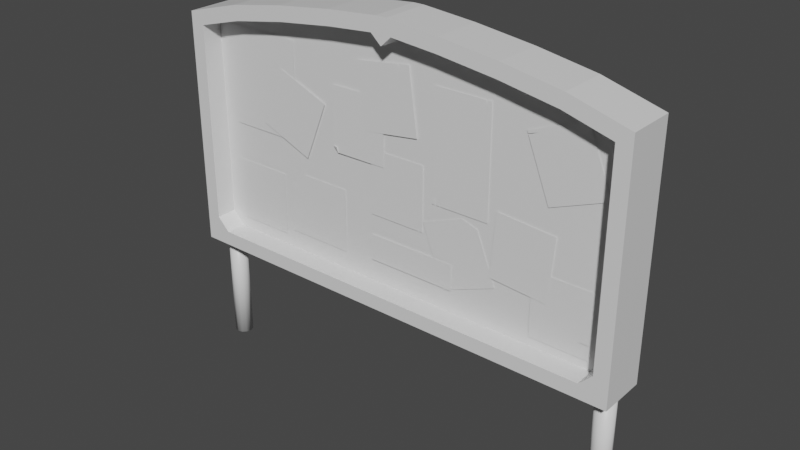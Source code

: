 # Source: quest.blend  (saved by Blender 2.91.10; exported with 4.5.12 LTS)
import bpy
from mathutils import Matrix  # noqa: F401  (used for matrix-valued properties, if any)

bpy.ops.wm.read_factory_settings(use_empty=True)
scene = bpy.context.scene
scene.name = 'Scene'

# ---- collections
col_collection = bpy.data.collections.new('Collection'); scene.collection.children.link(col_collection)

# ---- materials (node trees are filled in below, after node groups)
mat_wood = bpy.data.materials.new('wood')
mat_wood.alpha_threshold = 0.0
mat_wood.use_transparent_shadow = False
mat_wood.line_color = (0.0, 0.0, 0.0, 1.0)
mat_paper = bpy.data.materials.new('paper')
mat_paper.use_transparent_shadow = False
mat_paper_2 = bpy.data.materials.new('paper 2')
mat_paper_2.use_transparent_shadow = False

# ---- material node trees
mat_wood.use_nodes = True; mat_wood.node_tree.nodes.clear()
_N = mat_wood.node_tree.nodes; _L = mat_wood.node_tree.links
n0 = _N.new('ShaderNodeOutputMaterial'); n0.name = 'Material Output'; n0.location = (300, 300)
n1 = _N.new('ShaderNodeBsdfPrincipled'); n1.name = 'Principled BSDF'; n1.location = (10, 300)
n1.distribution = 'GGX'
n1.subsurface_method = 'BURLEY'
n1.inputs[2].default_value = 0.4
n1.inputs[3].default_value = 1.45
n1.inputs[27].default_value = (0.0, 0.0, 0.0, 1.0)
n1.inputs[28].default_value = 1.0
_L.new(n1.outputs[0], n0.inputs[0])
n0.is_active_output = True
mat_paper.use_nodes = True; mat_paper.node_tree.nodes.clear()
_N = mat_paper.node_tree.nodes; _L = mat_paper.node_tree.links
n0 = _N.new('ShaderNodeBsdfPrincipled'); n0.name = 'Principled BSDF'; n0.location = (10, 300)
n0.distribution = 'GGX'
n0.subsurface_method = 'BURLEY'
n0.inputs[3].default_value = 1.45
n0.inputs[27].default_value = (0.0, 0.0, 0.0, 1.0)
n0.inputs[28].default_value = 1.0
n1 = _N.new('ShaderNodeOutputMaterial'); n1.name = 'Material Output'; n1.location = (300, 300)
_L.new(n0.outputs[0], n1.inputs[0])
n1.is_active_output = True
mat_paper_2.use_nodes = True; mat_paper_2.node_tree.nodes.clear()
_N = mat_paper_2.node_tree.nodes; _L = mat_paper_2.node_tree.links
n0 = _N.new('ShaderNodeBsdfPrincipled'); n0.name = 'Principled BSDF'; n0.location = (10, 300)
n0.distribution = 'GGX'
n0.subsurface_method = 'BURLEY'
n0.inputs[3].default_value = 1.45
n0.inputs[27].default_value = (0.0, 0.0, 0.0, 1.0)
n0.inputs[28].default_value = 1.0
n1 = _N.new('ShaderNodeOutputMaterial'); n1.name = 'Material Output'; n1.location = (300, 300)
_L.new(n0.outputs[0], n1.inputs[0])
n1.is_active_output = True

# ---- world
world_world = bpy.data.worlds.new('World'); scene.world = world_world
world_world.use_nodes = True; world_world.node_tree.nodes.clear()
_N = world_world.node_tree.nodes; _L = world_world.node_tree.links
n0 = _N.new('ShaderNodeOutputWorld'); n0.name = 'World Output'; n0.location = (300, 300)
n1 = _N.new('ShaderNodeBackground'); n1.name = 'Background'; n1.location = (10, 300)
n1.inputs[0].default_value = (0.05088, 0.05088, 0.05088, 1.0)
_L.new(n1.outputs[0], n0.inputs[0])
n0.is_active_output = True
world_world.color = (0.05088, 0.05088, 0.05088)
world_world.use_sun_shadow = False
world_world.sun_shadow_jitter_overblur = 0.0

# ---- meshes
me_cube = bpy.data.meshes.new('Cube')
me_cube.from_pydata([(1.955, 0.2045, 1.0), (1.955, 0.2045, -1.0), (-1.955, 0.2045, 1.0), (-1.955, 0.2045, -1.0), (0.0, 0.2045, -1.0), (-0.9773, 0.2045, -1.0), (-0.9773, 0.2045, 1.221), (0.9773, 0.2045, 1.221), (0.9773, 0.2045, -1.0), (-0.4886, 0.2045, 1.284), (-0.4886, 0.2045, -1.0), (0.4886, 0.2045, -1.0), (0.4886, 0.2045, 1.284), (1.466, 0.2045, 1.137), (1.466, 0.2045, -1.0), (-1.455, 0.2045, -1.0), (-1.455, 0.2045, 1.137), (-0.04577, 0.2045, 1.323), (0.04577, 0.2045, 1.323), (0.0, 0.2045, 1.281), (-1.955, -0.2045, -1.0), (-1.955, -0.2045, 1.0), (1.955, -0.2045, 1.0), (1.955, -0.2045, -1.0), (-1.455, -0.2045, 1.137), (1.466, -0.2045, -1.0), (-0.4886, -0.2045, -1.0), (0.0, -0.2045, -1.0), (-0.4886, -0.2045, 1.284), (-0.9773, -0.2045, 1.221), (-1.455, -0.2045, -1.0), (-0.9773, -0.2045, -1.0), (0.4886, -0.2045, -1.0), (0.9773, -0.2045, -1.0), (1.466, -0.2045, 1.137), (0.9773, -0.2045, 1.221), (0.4886, -0.2045, 1.284), (0.0, -0.2045, 1.281), (0.04577, -0.2045, 1.323), (-0.04577, -0.2045, 1.323), (1.832, -0.2045, 0.9071), (1.828, -0.03138, 0.9041), (-1.828, -0.03138, 0.9036), (-1.832, -0.2045, 0.9065), (0.0, -0.2045, -0.8774), (0.0, -0.03138, -0.8735), (-0.9589, -0.2045, 1.1), (-0.9586, -0.03138, 1.096), (-0.9773, -0.2045, -0.8774), (-0.9773, -0.03138, -0.8735), (0.9773, -0.2045, -0.8774), (0.9773, -0.03138, -0.8735), (0.9591, -0.2045, 1.1), (0.9588, -0.03138, 1.096), (-0.4886, -0.03138, -0.8735), (-0.4886, -0.2045, -0.8774), (-0.4753, -0.03138, 1.158), (-0.4755, -0.2045, 1.162), (0.4755, -0.2045, 1.162), (0.4753, -0.03138, 1.158), (0.4886, -0.03138, -0.8735), (0.4886, -0.2045, -0.8774), (1.466, -0.03138, -0.8735), (1.466, -0.2045, -0.8774), (1.438, -0.03138, 1.013), (1.439, -0.2045, 1.017), (-1.428, -0.03138, 1.013), (-1.428, -0.2045, 1.017), (-1.455, -0.03138, -0.8735), (-1.455, -0.2045, -0.8774), (0.09009, -0.03138, 1.192), (0.08872, -0.2045, 1.196), (-0.08872, -0.2045, 1.196), (-0.09009, -0.03138, 1.192), (0.0, -0.2045, 1.115), (0.0, -0.03138, 1.109), (1.72, -0.03138, -0.8735), (1.828, -0.03138, -0.7653), (1.832, -0.2045, -0.7693), (1.724, -0.2045, -0.8774), (1.908, -0.2045, -0.9539), (-1.724, -0.2045, -0.8774), (-1.832, -0.2045, -0.7693), (-1.908, -0.2045, -0.9539), (-1.828, -0.03138, -0.7653), (-1.72, -0.03138, -0.8735)], [], [(16, 2, 21, 24), (43, 67, 24, 21), (20, 21, 2, 3), (14, 1, 23, 25), (1, 0, 22, 23), (14, 13, 0, 1), (4, 19, 18, 12, 11), (10, 4, 27, 26), (17, 9, 28, 39), (61, 44, 27, 32), (15, 5, 31, 30), (15, 16, 6, 5), (46, 57, 28, 29), (9, 6, 29, 28), (13, 7, 35, 34), (63, 50, 33, 25), (11, 12, 7, 8), (11, 8, 33, 32), (44, 55, 26, 27), (10, 9, 17, 19, 4), (5, 10, 26, 31), (5, 6, 9, 10), (4, 11, 32, 27), (7, 12, 36, 35), (50, 61, 32, 33), (65, 40, 22, 34), (0, 13, 34, 22), (8, 7, 13, 14), (8, 14, 25, 33), (3, 2, 16, 15), (3, 15, 30, 20), (67, 46, 29, 24), (6, 16, 24, 29), (38, 39, 37), (17, 18, 19), (17, 39, 38, 18), (12, 18, 38, 36), (40, 78, 80, 23, 22), (84, 42, 43, 82), (68, 66, 42, 84, 85), (60, 59, 70, 75, 45), (48, 69, 30, 31), (55, 48, 31, 26), (62, 64, 53, 51), (58, 52, 35, 36), (51, 53, 59, 60), (57, 72, 39, 28), (49, 47, 66, 68), (52, 65, 34, 35), (81, 69, 68, 85), (54, 56, 47, 49), (45, 75, 73, 56, 54), (72, 74, 37, 39), (74, 71, 38, 37), (71, 58, 36, 38), (83, 82, 43, 21, 20), (63, 79, 76, 62), (67, 43, 42, 66), (76, 77, 41, 64, 62), (55, 44, 45, 54), (57, 46, 47, 56), (69, 48, 49, 68), (61, 50, 51, 60), (65, 52, 53, 64), (48, 55, 54, 49), (52, 58, 59, 53), (44, 61, 60, 45), (50, 63, 62, 51), (40, 65, 64, 41), (46, 67, 66, 47), (69, 81, 83, 20, 30), (75, 70, 71, 74), (73, 75, 74, 72), (70, 59, 58, 71), (56, 73, 72, 57), (80, 79, 63, 25, 23), (78, 79, 80), (81, 82, 83), (81, 85, 84, 82), (76, 79, 78, 77), (41, 77, 78, 40)])
_uv = me_cube.uv_layers.new(name='UVMap')
_uv.uv.foreach_set('vector', [0.843, 0.5, 0.875, 0.5, 0.875, 0.75, 0.843, 0.75, 0.6096, 0.9922, 0.6105, 0.9663, 0.625, 0.968, 0.625, 1.0, 0.375, 0.0, 0.625, 0.0, 0.625, 0.25, 0.375, 0.25, 0.3438, 0.5, 0.375, 0.5, 0.375, 0.75, 0.3438, 0.75, 0.375, 0.5, 0.625, 0.5, 0.625, 0.75, 0.375, 0.75, 0.375, 0.4688, 0.625, 0.4688, 0.625, 0.5, 0.375, 0.5, 0.375, 0.375, 0.6201, 0.375, 0.625, 0.3779, 0.625, 0.4062, 0.375, 0.4062, 0.2188, 0.5, 0.25, 0.5, 0.25, 0.75, 0.2188, 0.75, 0.7529, 0.5, 0.7812, 0.5, 0.7812, 0.75, 0.7529, 0.75, 0.3884, 0.8438, 0.3882, 0.875, 0.375, 0.875, 0.375, 0.8438, 0.157, 0.5, 0.1875, 0.5, 0.1875, 0.75, 0.157, 0.75, 0.375, 0.282, 0.625, 0.282, 0.625, 0.3125, 0.375, 0.3125, 0.611, 0.9363, 0.6115, 0.9054, 0.625, 0.9062, 0.625, 0.9375, 0.7812, 0.5, 0.8125, 0.5, 0.8125, 0.75, 0.7812, 0.75, 0.6562, 0.5, 0.6875, 0.5, 0.6875, 0.75, 0.6562, 0.75, 0.3893, 0.7812, 0.3888, 0.8125, 0.375, 0.8125, 0.375, 0.7812, 0.375, 0.4062, 0.625, 0.4062, 0.625, 0.4375, 0.375, 0.4375, 0.2812, 0.5, 0.3125, 0.5, 0.3125, 0.75, 0.2812, 0.75, 0.3882, 0.875, 0.3884, 0.9062, 0.375, 0.9062, 0.375, 0.875, 0.375, 0.3438, 0.625, 0.3438, 0.625, 0.3721, 0.6201, 0.375, 0.375, 0.375, 0.1875, 0.5, 0.2188, 0.5, 0.2188, 0.75, 0.1875, 0.75, 0.375, 0.3125, 0.625, 0.3125, 0.625, 0.3438, 0.375, 0.3438, 0.25, 0.5, 0.2812, 0.5, 0.2812, 0.75, 0.25, 0.75, 0.6875, 0.5, 0.7188, 0.5, 0.7188, 0.75, 0.6875, 0.75, 0.3888, 0.8125, 0.3884, 0.8438, 0.375, 0.8438, 0.375, 0.8125, 0.6102, 0.783, 0.6096, 0.7578, 0.625, 0.75, 0.625, 0.7812, 0.625, 0.5, 0.6562, 0.5, 0.6562, 0.75, 0.625, 0.75, 0.375, 0.4375, 0.625, 0.4375, 0.625, 0.4688, 0.375, 0.4688, 0.3125, 0.5, 0.3438, 0.5, 0.3438, 0.75, 0.3125, 0.75, 0.375, 0.25, 0.625, 0.25, 0.625, 0.282, 0.375, 0.282, 0.125, 0.5, 0.157, 0.5, 0.157, 0.75, 0.125, 0.75, 0.6105, 0.9663, 0.611, 0.9363, 0.625, 0.9375, 0.625, 0.968, 0.8125, 0.5, 0.843, 0.5, 0.843, 0.75, 0.8125, 0.75, 0.6242, 0.8721, 0.625, 0.8779, 0.6201, 0.875, 0.625, 0.3721, 0.6246, 0.375, 0.6201, 0.375, 0.7529, 0.5, 0.7529, 0.75, 0.7471, 0.75, 0.7471, 0.5, 0.7188, 0.5, 0.7471, 0.5, 0.7471, 0.75, 0.7188, 0.75, 0.6096, 0.7578, 0.4033, 0.7578, 0.3806, 0.7529, 0.375, 0.75, 0.625, 0.75, 0.4038, 0.9919, 0.6091, 0.9919, 0.6096, 0.9922, 0.4033, 0.9922, 0.3898, 0.968, 0.61, 0.9663, 0.6091, 0.9919, 0.4038, 0.9919, 0.3903, 0.985, 0.3889, 0.8438, 0.6111, 0.8446, 0.6113, 0.8692, 0.6016, 0.875, 0.3886, 0.875, 0.3888, 0.9375, 0.3893, 0.968, 0.375, 0.968, 0.375, 0.9375, 0.3884, 0.9062, 0.3888, 0.9375, 0.375, 0.9375, 0.375, 0.9062, 0.3898, 0.7813, 0.6097, 0.783, 0.6107, 0.8137, 0.3892, 0.8125, 0.6115, 0.8446, 0.6111, 0.8137, 0.625, 0.8125, 0.625, 0.8438, 0.3892, 0.8125, 0.6107, 0.8137, 0.6111, 0.8446, 0.3889, 0.8438, 0.6115, 0.9054, 0.6117, 0.8807, 0.625, 0.8779, 0.625, 0.9062, 0.3892, 0.9375, 0.6106, 0.9363, 0.61, 0.9663, 0.3898, 0.968, 0.6111, 0.8137, 0.6102, 0.783, 0.625, 0.7812, 0.625, 0.8125, 0.3898, 0.9852, 0.3893, 0.968, 0.3898, 0.968, 0.3903, 0.985, 0.3889, 0.9062, 0.6111, 0.9054, 0.6106, 0.9363, 0.3892, 0.9375, 0.3886, 0.875, 0.6016, 0.875, 0.6113, 0.8808, 0.6111, 0.9054, 0.3889, 0.9062, 0.6117, 0.8807, 0.6022, 0.875, 0.6201, 0.875, 0.625, 0.8779, 0.6022, 0.875, 0.6117, 0.8693, 0.625, 0.8721, 0.6201, 0.875, 0.6117, 0.8693, 0.6115, 0.8446, 0.625, 0.8438, 0.625, 0.8721, 0.3806, 0.9971, 0.4033, 0.9922, 0.6096, 0.9922, 0.625, 1.0, 0.375, 1.0, 0.3893, 0.7812, 0.3898, 0.7648, 0.3903, 0.765, 0.3898, 0.7813, 0.6105, 0.9663, 0.6096, 0.9922, 0.6091, 0.9919, 0.61, 0.9663, 0.3903, 0.765, 0.4038, 0.7581, 0.6091, 0.7581, 0.6097, 0.783, 0.3898, 0.7813, 0.3884, 0.9062, 0.3882, 0.875, 0.3886, 0.875, 0.3889, 0.9062, 0.6115, 0.9054, 0.611, 0.9363, 0.6106, 0.9363, 0.6111, 0.9054, 0.3893, 0.968, 0.3888, 0.9375, 0.3892, 0.9375, 0.3898, 0.968, 0.3884, 0.8438, 0.3888, 0.8125, 0.3892, 0.8125, 0.3889, 0.8438, 0.6102, 0.783, 0.6111, 0.8137, 0.6107, 0.8137, 0.6097, 0.783, 0.3888, 0.9375, 0.3884, 0.9062, 0.3889, 0.9062, 0.3892, 0.9375, 0.6111, 0.8137, 0.6115, 0.8446, 0.6111, 0.8446, 0.6107, 0.8137, 0.3882, 0.875, 0.3884, 0.8438, 0.3889, 0.8438, 0.3886, 0.875, 0.3888, 0.8125, 0.3893, 0.7812, 0.3898, 0.7813, 0.3892, 0.8125, 0.6096, 0.7578, 0.6102, 0.783, 0.6097, 0.783, 0.6091, 0.7581, 0.611, 0.9363, 0.6105, 0.9663, 0.61, 0.9663, 0.6106, 0.9363, 0.3893, 0.968, 0.3898, 0.9852, 0.3806, 0.9971, 0.375, 1.0, 0.375, 0.968, 0.6016, 0.875, 0.6113, 0.8692, 0.6117, 0.8693, 0.6022, 0.875, 0.6113, 0.8808, 0.6016, 0.875, 0.6022, 0.875, 0.6117, 0.8807, 0.6113, 0.8692, 0.6111, 0.8446, 0.6115, 0.8446, 0.6117, 0.8693, 0.6111, 0.9054, 0.6113, 0.8808, 0.6117, 0.8807, 0.6115, 0.9054, 0.3806, 0.7529, 0.3898, 0.7648, 0.3893, 0.7812, 0.375, 0.7812, 0.375, 0.75, 0.4033, 0.7578, 0.39, 0.7578, 0.3806, 0.7529, 0.3898, 0.9852, 0.39, 0.9922, 0.3806, 0.9971, 0.3898, 0.9852, 0.3903, 0.985, 0.4038, 0.9919, 0.4033, 0.9922, 0.3903, 0.765, 0.3898, 0.7648, 0.4033, 0.7578, 0.4038, 0.7581, 0.6091, 0.7581, 0.4038, 0.7581, 0.4033, 0.7578, 0.6096, 0.7578])
me_cube.materials.append(mat_wood)
me_cube.use_remesh_preserve_volume = False
me_cube.use_remesh_preserve_attributes = False
me_cube.use_mirror_vertex_groups = False
me_cube.update()
me_cylinder = bpy.data.meshes.new('Cylinder')
me_cylinder.from_pydata([(23.16, 1.0, -1.0), (23.16, 1.0, 11.45), (23.66, 0.866, -1.0), (23.66, 0.866, 11.45), (24.02, 0.5, -1.0), (24.02, 0.5, 11.45), (24.16, -4.371e-08, -1.0), (24.16, -4.371e-08, 11.45), (24.02, -0.5, -1.0), (24.02, -0.5, 11.45), (23.66, -0.866, -1.0), (23.66, -0.866, 11.45), (23.16, -1.0, -1.0), (23.16, -1.0, 11.45), (22.66, -0.866, -1.0), (22.66, -0.866, 11.45), (22.29, -0.5, -1.0), (22.29, -0.5, 11.45), (22.16, -4.649e-07, -1.0), (22.16, -4.649e-07, 11.45), (22.29, 0.5, -1.0), (22.29, 0.5, 11.45), (22.66, 0.866, -1.0), (22.66, 0.866, 11.45)], [], [(0, 1, 3, 2), (2, 3, 5, 4), (4, 5, 7, 6), (6, 7, 9, 8), (8, 9, 11, 10), (10, 11, 13, 12), (12, 13, 15, 14), (14, 15, 17, 16), (16, 17, 19, 18), (18, 19, 21, 20), (3, 1, 23, 21, 19, 17, 15, 13, 11, 9, 7, 5), (20, 21, 23, 22), (22, 23, 1, 0), (0, 2, 4, 6, 8, 10, 12, 14, 16, 18, 20, 22)])
me_cylinder.polygons.foreach_set('use_smooth', [True] * 14)
_uv = me_cylinder.uv_layers.new(name='UVMap')
_uv.uv.foreach_set('vector', [1.0, 0.5, 1.0, 1.0, 0.9167, 1.0, 0.9167, 0.5, 0.9167, 0.5, 0.9167, 1.0, 0.8333, 1.0, 0.8333, 0.5, 0.8333, 0.5, 0.8333, 1.0, 0.75, 1.0, 0.75, 0.5, 0.75, 0.5, 0.75, 1.0, 0.6667, 1.0, 0.6667, 0.5, 0.6667, 0.5, 0.6667, 1.0, 0.5833, 1.0, 0.5833, 0.5, 0.5833, 0.5, 0.5833, 1.0, 0.5, 1.0, 0.5, 0.5, 0.5, 0.5, 0.5, 1.0, 0.4167, 1.0, 0.4167, 0.5, 0.4167, 0.5, 0.4167, 1.0, 0.3333, 1.0, 0.3333, 0.5, 0.3333, 0.5, 0.3333, 1.0, 0.25, 1.0, 0.25, 0.5, 0.25, 0.5, 0.25, 1.0, 0.1667, 1.0, 0.1667, 0.5, 0.37, 0.4578, 0.25, 0.49, 0.13, 0.4578, 0.04215, 0.37, 0.01, 0.25, 0.04215, 0.13, 0.13, 0.04215, 0.25, 0.01, 0.37, 0.04215, 0.4578, 0.13, 0.49, 0.25, 0.4578, 0.37, 0.1667, 0.5, 0.1667, 1.0, 0.08333, 1.0, 0.08333, 0.5, 0.08333, 0.5, 0.08333, 1.0, 7.451e-08, 1.0, 7.451e-08, 0.5, 0.75, 0.49, 0.87, 0.4578, 0.9578, 0.37, 0.99, 0.25, 0.9578, 0.13, 0.87, 0.04215, 0.75, 0.01, 0.63, 0.04215, 0.5422, 0.13, 0.51, 0.25, 0.5422, 0.37, 0.63, 0.4578])
me_cylinder.materials.append(mat_wood)
me_cylinder.use_remesh_fix_poles = True
me_cylinder.use_remesh_preserve_attributes = False
me_cylinder.use_mirror_vertex_groups = False
me_cylinder.update()
me_plane = bpy.data.meshes.new('Plane')
me_plane.from_pydata([(-0.9111, -1.0, 0.1471), (0.9111, -1.0, 0.1471), (-0.9111, 1.0, 0.1471), (0.9111, 1.0, 0.1471), (4.852, 1.008, 0.1471), (6.545, 1.681, 0.1471), (4.114, 2.867, 0.1471), (5.807, 3.54, 0.1471), (-2.126, 0.7399, 0.2321), (-6.193, -2.781, 0.1471), (-4.371, -2.781, 0.1471), (-6.193, -0.7807, 0.1471), (-4.371, -0.7807, 0.1471), (4.496, -2.876, 0.1471), (6.318, -2.876, 0.1471), (4.496, -0.876, 0.1471), (6.318, -0.876, 0.1471), (3.062, 3.342, 0.1471), (1.24, 3.342, 0.1471), (3.062, -0.02008, 0.1471), (1.24, -0.02008, 0.1471), (-4.077, -2.569, 0.1471), (-1.92, -2.569, 0.1471), (-1.92, -0.5685, 0.1471), (-3.783, 0.416, 0.1471), (-6.586, 3.493, 0.1471), (-3.783, 3.493, 0.1471), (-1.088, 1.476, 0.1739), (0.7171, 1.728, 0.1739), (-1.364, 3.457, 0.1739), (0.4407, 3.709, 0.1739), (1.666, -2.521, 0.1471), (3.36, -1.848, 0.1471), (0.9281, -0.6618, 0.1471), (0.05997, 3.655, 0.1739), (2.235, -0.1429, 0.1471), (2.748, -0.3074, 0.1471), (0.09917, 3.661, 0.1739), (0.1456, 3.198, 0.1739), (-6.231, 0.416, 0.1471), (-6.586, 0.9787, 0.1471), (-4.077, -1.018, 0.1471), (-3.52, -0.5685, 0.1471), (-3.98, -1.006, 0.1471), (-3.87, -0.9533, 0.1471), (-3.761, -0.8573, 0.1471), (-3.662, -0.7409, 0.1471), (-3.585, -0.661, 0.1471), (0.7644, -1.0, 0.1471), (0.8011, -1.0, 0.1471), (0.802, -0.9984, 0.1471), (0.7993, -0.7188, 0.1471), (6.318, -2.432, 0.1471), (6.318, -2.46, 0.1471), (5.939, -2.432, 0.1471), (4.155, 2.762, 0.1471), (4.145, 2.787, 0.1471), (4.433, 2.88, 0.1471), (2.888, 3.342, 0.1471), (2.926, 3.342, 0.1471), (2.919, 2.995, 0.1471), (1.381, -0.02008, 0.1471), (1.328, -0.02008, 0.1471), (1.338, 0.4877, 0.1471), (1.523, -0.02008, 0.1471), (1.484, -0.02008, 0.1471), (1.469, 0.2796, 0.1471), (-2.277, 0.7313, 0.1926), (-2.277, 0.7342, 0.1846), (-2.111, 0.5558, 0.1846), (-2.114, 0.5558, 0.1926)], [], [(0, 48, 51, 49, 50, 1, 3, 2), (4, 5, 7, 6, 56, 57, 55), (9, 10, 12, 11), (13, 14, 53, 54, 52, 16, 15), (20, 62, 63, 61, 65, 66, 64, 19, 17, 59, 60, 58, 18), (21, 22, 23, 42, 47, 46, 45, 44, 43, 41), (27, 28, 30, 37, 38, 34, 29), (31, 32, 36, 35, 33), (40, 39, 24, 26, 25), (1, 50, 49), (8, 70, 67), (67, 70, 69, 68)])
_uv = me_plane.uv_layers.new(name='UVMap')
_uv.uv.foreach_set('vector', [0.0, 0.0, 0.9195, 0.0, 0.9387, 0.1406, 0.9396, 0.0, 0.9402, 0.0007982, 1.0, 0.0, 1.0, 1.0, 0.0, 1.0, 0.0, 0.0, 1.0, 0.0, 1.0, 1.0, 0.0, 1.0, 0.0, 0.9567, 0.1657, 0.9472, 0.0, 0.9436, 0.0, 0.0, 1.0, 0.0, 1.0, 1.0, 0.0, 1.0, 0.0, 0.0, 1.0, 0.0, 1.0, 0.2078, 0.792, 0.2221, 1.0, 0.222, 1.0, 1.0, 0.0, 1.0, 0.0, 0.0, 0.04844, 0.0, 0.05388, 0.151, 0.07742, 0.0, 0.134, 0.0, 0.1257, 0.08912, 0.155, 0.0, 1.0, 0.0, 1.0, 1.0, 0.9251, 1.0, 0.9215, 0.8967, 0.9041, 1.0, 0.0, 1.0, 0.0, 0.0, 1.0, 0.0, 1.0, 1.0, 0.2583, 1.0, 0.228, 0.9538, 0.1926, 0.9138, 0.1465, 0.8556, 0.09599, 0.8076, 0.0452, 0.7812, 0.0, 0.7752, 0.0, 0.0, 1.0, 0.0, 1.0, 1.0, 0.8107, 1.0, 0.8009, 0.7678, 0.789, 1.0, 0.0, 1.0, 0.0, 0.0, 1.0, 0.0, 1.0, 0.8289, 0.7716, 1.0, 0.0, 1.0, 0.0, 0.1828, 0.1265, 0.0, 1.0, 0.0, 1.0, 1.0, 0.0, 1.0, 1.0, 0.0, 0.9402, 0.0007982, 0.9396, 0.0, 0.0, 0.0, 0.08956, 0.0, 0.0, 0.08775, 0.0, 0.08775, 0.08956, 0.0, 0.09103, 0.0, 0.0, 0.08919])
me_plane.materials.append(mat_paper)
me_plane.use_remesh_fix_poles = True
me_plane.use_remesh_preserve_attributes = False
me_plane.use_mirror_vertex_groups = False
me_plane.update()
me_plane_001 = bpy.data.meshes.new('Plane.001')
me_plane_001.from_pydata([(-0.4552, 0.5558, 0.1649), (-2.277, 2.556, 0.1649), (-0.4552, 2.556, 0.1649), (-5.037, 0.7071, 0.1701), (-3.347, 0.02724, 0.1701), (-4.291, 2.563, 0.1701), (-2.601, 1.883, 0.1701), (3.179, -1.572, 0.1577), (4.996, -1.713, 0.1577), (3.333, 0.4217, 0.1577), (5.15, 0.2815, 0.1577), (-0.9111, -2.453, 0.1681), (1.941, -2.453, 0.1681), (-0.9111, -1.639, 0.1681), (1.941, -1.639, 0.1681), (-2.277, 0.7342, 0.1846), (-2.111, 0.5558, 0.1846)], [], [(3, 4, 6, 5), (7, 8, 10, 9), (11, 12, 14, 13), (15, 16, 0, 2, 1)])
_uv = me_plane_001.uv_layers.new(name='UVMap')
_uv.uv.foreach_set('vector', [0.0, 0.0, 1.0, 0.0, 1.0, 1.0, 0.0, 1.0, 0.0, 0.0, 1.0, 0.0, 1.0, 1.0, 0.0, 1.0, 0.0, 0.0, 1.0, 0.0, 1.0, 1.0, 0.0, 1.0, 0.0, 0.08919, 0.09103, 0.0, 1.0, 0.0, 1.0, 1.0, 0.0, 1.0])
me_plane_001.materials.append(mat_paper_2)
me_plane_001.use_remesh_fix_poles = True
me_plane_001.use_remesh_preserve_attributes = False
me_plane_001.use_mirror_vertex_groups = False
me_plane_001.update()

# ---- objects
ob_panneau = bpy.data.objects.new('panneau', me_cube)
ob_pilier = bpy.data.objects.new('pilier', me_cylinder)
ob_quest = bpy.data.objects.new('quest', me_plane)
ob_quest_2 = bpy.data.objects.new('quest 2', me_plane_001)

# ---- transforms, parenting, visibility, modifiers, constraints
ob_panneau.location = (0.0, 0.0, 23.84)
ob_panneau.scale = (12.57, 12.57, 12.57)
ob_panneau.lock_rotations_4d = False
ob_panneau.empty_display_type = 'ARROWS'
ob_panneau.lineart.crease_threshold = 0.0
ob_pilier.location = (0.0, 0.0, 0.0)
ob_pilier.lineart.crease_threshold = 0.0
_m = ob_pilier.modifiers.new('Mirror', 'MIRROR')
ob_quest.location = (0.0, 0.0, 23.5)
ob_quest.rotation_euler = (1.571, -0.0, 0.0)
ob_quest.scale = (3.373, 3.373, 3.373)
ob_quest.lineart.crease_threshold = 0.0
ob_quest_2.location = (0.0, 0.0, 23.5)
ob_quest_2.rotation_euler = (1.571, -0.0, 0.0)
ob_quest_2.scale = (3.373, 3.373, 3.373)
ob_quest_2.lineart.crease_threshold = 0.0

# ---- collection membership
col_collection.objects.link(ob_panneau)
col_collection.objects.link(ob_pilier)
col_collection.objects.link(ob_quest)
col_collection.objects.link(ob_quest_2)

# ---- scene / render settings (as saved in the file)
scene.frame_start = 1; scene.frame_end = 250; scene.frame_set(1)
scene.render.engine = 'BLENDER_EEVEE_NEXT'
scene.cycles.use_denoising = False
scene.cycles.samples = 128
scene.cycles.sampling_pattern = 'TABULATED_SOBOL'
scene.cycles.use_adaptive_sampling = False
scene.cycles.use_light_tree = False
scene.view_settings.view_transform = 'Filmic'
bpy.context.view_layer.update()

# ---- added for rendering (the .blend has no active camera and no usable light): camera, sun
cam_auto = bpy.data.cameras.new('AutoCamera')
cam_auto.lens = 50.0
cam_auto.sensor_width = 36.0
cam_auto.clip_end = 1047.46
ob_auto_camera = bpy.data.objects.new('AutoCamera', cam_auto)
scene.collection.objects.link(ob_auto_camera)
ob_auto_camera.location = (59.6844, -71.6213, 67.4831)
ob_auto_camera.rotation_euler = (1.09748, -7.21219e-08, 0.694738)
scene.camera = ob_auto_camera
light_auto_sun = bpy.data.lights.new('AutoSun', 'SUN')
light_auto_sun.energy = 3.0
light_auto_sun.angle = 0.0523599
ob_auto_sun = bpy.data.objects.new('AutoSun', light_auto_sun)
scene.collection.objects.link(ob_auto_sun)
ob_auto_sun.rotation_euler = (0.872665, 0.174533, 0.523599)
bpy.context.view_layer.update()
